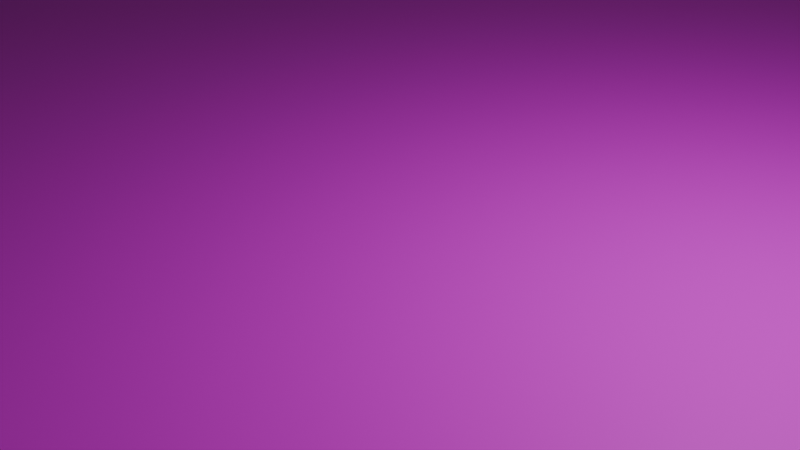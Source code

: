# Source: plane.blend  (saved by Blender 4.2.66; exported with 4.5.12 LTS)
import bpy
from mathutils import Matrix  # noqa: F401  (used for matrix-valued properties, if any)

bpy.ops.wm.read_factory_settings(use_empty=True)
scene = bpy.context.scene
scene.name = 'Scene'

# ---- collections
col_collection = bpy.data.collections.new('Collection'); scene.collection.children.link(col_collection)

# ---- images (referenced by path relative to the original .blend; pixels are not part of the script)
import os
ASSET_DIR = os.environ.get("B2B_ASSET_DIR", "")  # directory of the original .blend (textures are referenced by path, not embedded)
HERE = os.path.dirname(os.path.abspath(__file__))  # packed textures are extracted next to this script under _unpacked/

def load_image(name, relpath, width, height, colorspace="sRGB"):
    """Load a texture the original file referenced (path relative to the .blend, or extracted next to this script)."""
    p = next((c for c in (os.path.join(HERE, relpath), os.path.join(ASSET_DIR, relpath)) if relpath and os.path.exists(c)), "")
    if p:
        img = bpy.data.images.load(p, check_existing=True)
        img.name = name
    else:  # same state as the original file: an image datablock whose file is absent (Cycles renders it pink)
        img = bpy.data.images.new(name, width, height)
        img.source = "FILE"
        img.filepath = "//" + (relpath or name)
    img.colorspace_settings.name = colorspace
    return img
img_dev_texture_jpg = load_image('dev_texture.jpg', 'dev_texture.jpg', 1024, 1024, 'sRGB')

# ---- materials (node trees are filled in below, after node groups)
mat_material_001 = bpy.data.materials.new('Material.001')
mat_material_001.alpha_threshold = 0.0
mat_material_001.use_transparent_shadow = False
mat_material_001.roughness = 0.5
mat_material_001.line_color = (0.0, 0.0, 0.0, 1.0)

# ---- material node trees
mat_material_001.use_nodes = True; mat_material_001.node_tree.nodes.clear()
_N = mat_material_001.node_tree.nodes; _L = mat_material_001.node_tree.links
n0 = _N.new('ShaderNodeOutputMaterial'); n0.name = 'Material Output'; n0.location = (300, 300)
n1 = _N.new('ShaderNodeBsdfPrincipled'); n1.name = 'Principled BSDF'; n1.location = (44, 245)
n1.inputs[3].default_value = 1.45
n2 = _N.new('ShaderNodeTexImage'); n2.name = 'Image Texture'; n2.location = (-302, 245)
n2.image = img_dev_texture_jpg
n3 = _N.new('ShaderNodeMapping'); n3.name = 'Mapping'; n3.location = (-617, 282)
n3.inputs[3].default_value = (20.0, 20.0, 20.0)
n4 = _N.new('ShaderNodeTexCoord'); n4.name = 'Texture Coordinate'; n4.location = (-850, 232)
_L.new(n1.outputs[0], n0.inputs[0])
_L.new(n2.outputs[0], n1.inputs[0])
_L.new(n3.outputs[0], n2.inputs[0])
_L.new(n4.outputs[2], n3.inputs[0])
n0.is_active_output = True

# ---- world
world_world = bpy.data.worlds.new('World'); scene.world = world_world
world_world.use_nodes = True; world_world.node_tree.nodes.clear()
_N = world_world.node_tree.nodes; _L = world_world.node_tree.links
n0 = _N.new('ShaderNodeOutputWorld'); n0.name = 'World Output'; n0.location = (300, 300)
n1 = _N.new('ShaderNodeBackground'); n1.name = 'Background'; n1.location = (10, 300)
n1.inputs[0].default_value = (0.05088, 0.05088, 0.05088, 1.0)
_L.new(n1.outputs[0], n0.inputs[0])
n0.is_active_output = True
world_world.color = (0.05088, 0.05088, 0.05088)
world_world.sun_shadow_jitter_overblur = 0.0

# ---- cameras
cam_camera = bpy.data.cameras.new('Camera')
cam_camera.clip_end = 100.0
cam_camera.ortho_scale = 7.314

# ---- lights
light_light = bpy.data.lights.new('Light', 'POINT')
light_light.energy = 1000.0
light_light.shadow_soft_size = 0.1

# ---- meshes
me_cube = bpy.data.meshes.new('Cube')
me_cube.from_pydata([(1.0, 1.0, 1.0), (1.0, 1.0, -1.0), (1.0, -1.0, 1.0), (1.0, -1.0, -1.0), (-1.0, 1.0, 1.0), (-1.0, 1.0, -1.0), (-1.0, -1.0, 1.0), (-1.0, -1.0, -1.0), (1.0, 1.0, 1.0), (-1.0, 1.0, 1.0), (-1.0, -1.0, 1.0), (1.0, -1.0, 1.0), (1.0, -1.0, -1.0), (1.0, -1.0, 1.0), (-1.0, -1.0, 1.0), (-1.0, -1.0, -1.0), (-1.0, -1.0, -1.0), (-1.0, -1.0, 1.0), (-1.0, 1.0, 1.0), (-1.0, 1.0, -1.0), (-1.0, 1.0, -1.0), (1.0, 1.0, -1.0), (1.0, -1.0, -1.0), (-1.0, -1.0, -1.0), (1.0, 1.0, -1.0), (1.0, 1.0, 1.0), (1.0, -1.0, 1.0), (1.0, -1.0, -1.0), (-1.0, 1.0, -1.0), (-1.0, 1.0, 1.0), (1.0, 1.0, 1.0), (1.0, 1.0, -1.0)], [], [(8, 9, 10, 11), (12, 13, 14, 15), (16, 17, 18, 19), (20, 21, 22, 23), (24, 25, 26, 27), (28, 29, 30, 31), (0, 4, 9, 8), (4, 6, 10, 9), (6, 2, 11, 10), (2, 0, 8, 11), (3, 2, 13, 12), (2, 6, 14, 13), (6, 7, 15, 14), (7, 3, 12, 15), (7, 6, 17, 16), (6, 4, 18, 17), (4, 5, 19, 18), (5, 7, 16, 19), (5, 1, 21, 20), (1, 3, 22, 21), (3, 7, 23, 22), (7, 5, 20, 23), (1, 0, 25, 24), (0, 2, 26, 25), (2, 3, 27, 26), (3, 1, 24, 27), (5, 4, 29, 28), (4, 0, 30, 29), (0, 1, 31, 30), (1, 5, 28, 31)])
_uv = me_cube.uv_layers.new(name='UVMap')
_uv.uv.foreach_set('vector', [0.5, -2.186e-08, 0.5, 0.5, 1.49e-08, 0.5, -6.955e-09, 3.04e-16, -6.955e-09, 0.5, 0.5, 0.5, 0.5, 1.0, 1.49e-08, 1.0, 1.49e-08, 1.0, 0.5, 1.0, 0.5, 0.5, -6.955e-09, 0.5, 0.5, 1.0, 0.5, 0.5, -6.955e-09, 0.5, 1.49e-08, 1.0, -6.955e-09, 3.04e-16, 0.5, -2.186e-08, 0.5, 0.5, 1.49e-08, 0.5, 1.49e-08, 0.5, 0.5, 0.5, 0.5, -2.186e-08, -6.955e-09, 3.04e-16, 0.5, -2.186e-08, 0.5, 0.5, 0.5, 0.5, 0.5, -2.186e-08, 0.5, 0.5, 1.49e-08, 0.5, 1.49e-08, 0.5, 0.5, 0.5, 1.49e-08, 0.5, -6.955e-09, 3.04e-16, -6.955e-09, 3.04e-16, 1.49e-08, 0.5, -6.955e-09, 3.04e-16, 0.5, -2.186e-08, 0.5, -2.186e-08, -6.955e-09, 3.04e-16, -6.955e-09, 0.5, 0.5, 0.5, 0.5, 0.5, -6.955e-09, 0.5, 0.5, 0.5, 0.5, 1.0, 0.5, 1.0, 0.5, 0.5, 0.5, 1.0, 1.49e-08, 1.0, 1.49e-08, 1.0, 0.5, 1.0, 1.49e-08, 1.0, -6.955e-09, 0.5, -6.955e-09, 0.5, 1.49e-08, 1.0, 1.49e-08, 1.0, 0.5, 1.0, 0.5, 1.0, 1.49e-08, 1.0, 0.5, 1.0, 0.5, 0.5, 0.5, 0.5, 0.5, 1.0, 0.5, 0.5, -6.955e-09, 0.5, -6.955e-09, 0.5, 0.5, 0.5, -6.955e-09, 0.5, 1.49e-08, 1.0, 1.49e-08, 1.0, -6.955e-09, 0.5, 0.5, 1.0, 0.5, 0.5, 0.5, 0.5, 0.5, 1.0, 0.5, 0.5, -6.955e-09, 0.5, -6.955e-09, 0.5, 0.5, 0.5, -6.955e-09, 0.5, 1.49e-08, 1.0, 1.49e-08, 1.0, -6.955e-09, 0.5, 1.49e-08, 1.0, 0.5, 1.0, 0.5, 1.0, 1.49e-08, 1.0, -6.955e-09, 3.04e-16, 0.5, -2.186e-08, 0.5, -2.186e-08, -6.955e-09, 3.04e-16, 0.5, -2.186e-08, 0.5, 0.5, 0.5, 0.5, 0.5, -2.186e-08, 0.5, 0.5, 1.49e-08, 0.5, 1.49e-08, 0.5, 0.5, 0.5, 1.49e-08, 0.5, -6.955e-09, 3.04e-16, -6.955e-09, 3.04e-16, 1.49e-08, 0.5, 1.49e-08, 0.5, 0.5, 0.5, 0.5, 0.5, 1.49e-08, 0.5, 0.5, 0.5, 0.5, -2.186e-08, 0.5, -2.186e-08, 0.5, 0.5, 0.5, -2.186e-08, -6.955e-09, 3.04e-16, -6.955e-09, 3.04e-16, 0.5, -2.186e-08, -6.955e-09, 3.04e-16, 1.49e-08, 0.5, 1.49e-08, 0.5, -6.955e-09, 3.04e-16])
me_cube.materials.append(mat_material_001)
me_cube.use_mirror_vertex_groups = False
me_cube.update()

# ---- objects
ob_cube = bpy.data.objects.new('Cube', me_cube)
ob_light = bpy.data.objects.new('Light', light_light)
ob_camera = bpy.data.objects.new('Camera', cam_camera)

# ---- transforms, parenting, visibility, modifiers, constraints
ob_cube.location = (0.0, 0.0, 0.0)
ob_cube.scale = (50.0, 50.0, 0.1)
ob_cube.lock_rotations_4d = False
ob_cube.empty_display_type = 'ARROWS'
ob_cube.lineart.crease_threshold = 0.0
ob_light.location = (4.076, 1.005, 5.904)
ob_light.rotation_euler = (0.6503, 0.05522, 1.866)
ob_light.lock_rotations_4d = False
ob_light.empty_display_type = 'ARROWS'
ob_light.color = (0.0, 0.0, 0.0, 0.0)
ob_light.lineart.crease_threshold = 0.0
ob_camera.location = (7.359, -6.926, 4.958)
ob_camera.rotation_euler = (1.109, 0.0, 0.8149)
ob_camera.lock_rotations_4d = False
ob_camera.empty_display_type = 'ARROWS'
ob_camera.color = (0.0, 0.0, 0.0, 0.0)
ob_camera.display_type = 'WIRE'
ob_camera.lineart.crease_threshold = 0.0

# ---- collection membership
col_collection.objects.link(ob_cube)
col_collection.objects.link(ob_light)
col_collection.objects.link(ob_camera)

# ---- scene / render settings (as saved in the file)
scene.camera = ob_camera
scene.frame_start = 1; scene.frame_end = 250; scene.frame_set(1)
scene.render.engine = 'BLENDER_EEVEE_NEXT'
bpy.context.view_layer.update()
